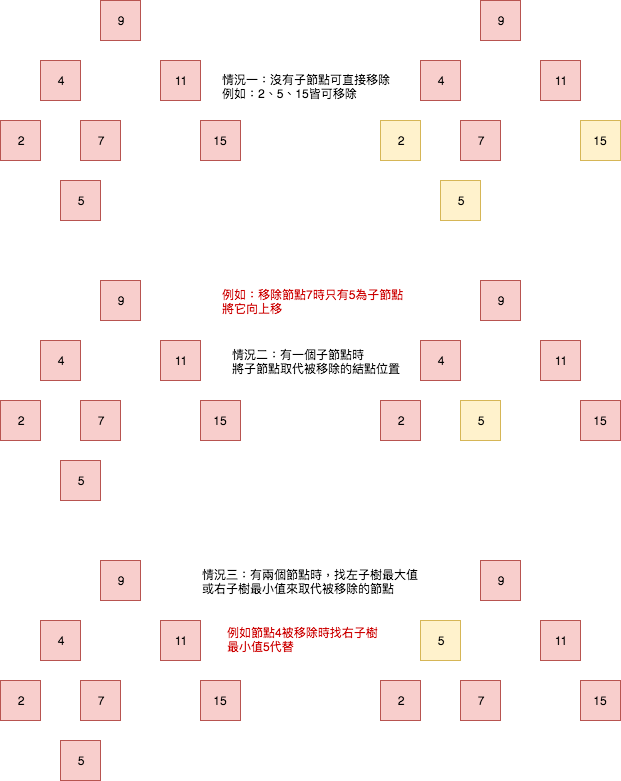

The diagram above was exported from draw.io. Its source (the exported page's mxGraphModel, read from the mxfile embedded in the PNG):
<mxGraphModel dx="1849" dy="632" grid="1" gridSize="10" guides="1" tooltips="1" connect="1" arrows="1" fold="1" page="1" pageScale="1" pageWidth="827" pageHeight="1169" math="0" shadow="0">
  <root>
    <mxCell id="0" />
    <mxCell id="1" parent="0" />
    <mxCell id="RGYKp5aeSn0S5hitFl1E-1" value="9" style="rounded=0;whiteSpace=wrap;html=1;fillColor=#f8cecc;strokeColor=#b85450;" vertex="1" parent="1">
      <mxGeometry x="80" y="40" width="40" height="40" as="geometry" />
    </mxCell>
    <mxCell id="RGYKp5aeSn0S5hitFl1E-2" value="11" style="rounded=0;whiteSpace=wrap;html=1;fillColor=#f8cecc;strokeColor=#b85450;" vertex="1" parent="1">
      <mxGeometry x="140" y="100" width="40" height="40" as="geometry" />
    </mxCell>
    <mxCell id="RGYKp5aeSn0S5hitFl1E-4" value="2" style="rounded=0;whiteSpace=wrap;html=1;fillColor=#f8cecc;strokeColor=#b85450;" vertex="1" parent="1">
      <mxGeometry x="-20" y="160" width="40" height="40" as="geometry" />
    </mxCell>
    <mxCell id="RGYKp5aeSn0S5hitFl1E-13" value="7" style="rounded=0;whiteSpace=wrap;html=1;fillColor=#f8cecc;strokeColor=#b85450;" vertex="1" parent="1">
      <mxGeometry x="60" y="160" width="40" height="40" as="geometry" />
    </mxCell>
    <mxCell id="RGYKp5aeSn0S5hitFl1E-14" value="4" style="rounded=0;whiteSpace=wrap;html=1;fillColor=#f8cecc;strokeColor=#b85450;" vertex="1" parent="1">
      <mxGeometry x="20" y="100" width="40" height="40" as="geometry" />
    </mxCell>
    <mxCell id="RGYKp5aeSn0S5hitFl1E-15" value="5" style="rounded=0;whiteSpace=wrap;html=1;fillColor=#f8cecc;strokeColor=#b85450;" vertex="1" parent="1">
      <mxGeometry x="40" y="220" width="40" height="40" as="geometry" />
    </mxCell>
    <mxCell id="RGYKp5aeSn0S5hitFl1E-16" value="15" style="rounded=0;whiteSpace=wrap;html=1;fillColor=#f8cecc;strokeColor=#b85450;" vertex="1" parent="1">
      <mxGeometry x="180" y="160" width="40" height="40" as="geometry" />
    </mxCell>
    <mxCell id="RGYKp5aeSn0S5hitFl1E-18" value="9" style="rounded=0;whiteSpace=wrap;html=1;fillColor=#f8cecc;strokeColor=#b85450;" vertex="1" parent="1">
      <mxGeometry x="460" y="40" width="40" height="40" as="geometry" />
    </mxCell>
    <mxCell id="RGYKp5aeSn0S5hitFl1E-19" value="11" style="rounded=0;whiteSpace=wrap;html=1;fillColor=#f8cecc;strokeColor=#b85450;" vertex="1" parent="1">
      <mxGeometry x="520" y="100" width="40" height="40" as="geometry" />
    </mxCell>
    <mxCell id="RGYKp5aeSn0S5hitFl1E-20" value="2" style="rounded=0;whiteSpace=wrap;html=1;fillColor=#fff2cc;strokeColor=#d6b656;" vertex="1" parent="1">
      <mxGeometry x="360" y="160" width="40" height="40" as="geometry" />
    </mxCell>
    <mxCell id="RGYKp5aeSn0S5hitFl1E-21" value="7" style="rounded=0;whiteSpace=wrap;html=1;fillColor=#f8cecc;strokeColor=#b85450;" vertex="1" parent="1">
      <mxGeometry x="440" y="160" width="40" height="40" as="geometry" />
    </mxCell>
    <mxCell id="RGYKp5aeSn0S5hitFl1E-22" value="4" style="rounded=0;whiteSpace=wrap;html=1;fillColor=#f8cecc;strokeColor=#b85450;" vertex="1" parent="1">
      <mxGeometry x="400" y="100" width="40" height="40" as="geometry" />
    </mxCell>
    <mxCell id="RGYKp5aeSn0S5hitFl1E-23" value="5" style="rounded=0;whiteSpace=wrap;html=1;fillColor=#fff2cc;strokeColor=#d6b656;" vertex="1" parent="1">
      <mxGeometry x="420" y="220" width="40" height="40" as="geometry" />
    </mxCell>
    <mxCell id="RGYKp5aeSn0S5hitFl1E-24" value="15" style="rounded=0;whiteSpace=wrap;html=1;fillColor=#fff2cc;strokeColor=#d6b656;" vertex="1" parent="1">
      <mxGeometry x="560" y="160" width="40" height="40" as="geometry" />
    </mxCell>
    <mxCell id="RGYKp5aeSn0S5hitFl1E-25" value="情況一：沒有子節點可直接移除&lt;br&gt;例如：2、5、15皆可移除" style="text;html=1;resizable=0;points=[];autosize=1;align=left;verticalAlign=top;spacingTop=-4;" vertex="1" parent="1">
      <mxGeometry x="200" y="110" width="180" height="30" as="geometry" />
    </mxCell>
    <mxCell id="RGYKp5aeSn0S5hitFl1E-26" value="9" style="rounded=0;whiteSpace=wrap;html=1;fillColor=#f8cecc;strokeColor=#b85450;" vertex="1" parent="1">
      <mxGeometry x="80" y="320" width="40" height="40" as="geometry" />
    </mxCell>
    <mxCell id="RGYKp5aeSn0S5hitFl1E-27" value="11" style="rounded=0;whiteSpace=wrap;html=1;fillColor=#f8cecc;strokeColor=#b85450;" vertex="1" parent="1">
      <mxGeometry x="140" y="380" width="40" height="40" as="geometry" />
    </mxCell>
    <mxCell id="RGYKp5aeSn0S5hitFl1E-28" value="2" style="rounded=0;whiteSpace=wrap;html=1;fillColor=#f8cecc;strokeColor=#b85450;" vertex="1" parent="1">
      <mxGeometry x="-20" y="440" width="40" height="40" as="geometry" />
    </mxCell>
    <mxCell id="RGYKp5aeSn0S5hitFl1E-29" value="7" style="rounded=0;whiteSpace=wrap;html=1;fillColor=#f8cecc;strokeColor=#b85450;" vertex="1" parent="1">
      <mxGeometry x="60" y="440" width="40" height="40" as="geometry" />
    </mxCell>
    <mxCell id="RGYKp5aeSn0S5hitFl1E-30" value="4" style="rounded=0;whiteSpace=wrap;html=1;fillColor=#f8cecc;strokeColor=#b85450;" vertex="1" parent="1">
      <mxGeometry x="20" y="380" width="40" height="40" as="geometry" />
    </mxCell>
    <mxCell id="RGYKp5aeSn0S5hitFl1E-31" value="5" style="rounded=0;whiteSpace=wrap;html=1;fillColor=#f8cecc;strokeColor=#b85450;" vertex="1" parent="1">
      <mxGeometry x="40" y="500" width="40" height="40" as="geometry" />
    </mxCell>
    <mxCell id="RGYKp5aeSn0S5hitFl1E-32" value="15" style="rounded=0;whiteSpace=wrap;html=1;fillColor=#f8cecc;strokeColor=#b85450;" vertex="1" parent="1">
      <mxGeometry x="180" y="440" width="40" height="40" as="geometry" />
    </mxCell>
    <mxCell id="RGYKp5aeSn0S5hitFl1E-33" value="情況二：有一個子節點時&lt;br&gt;將子節點取代被移除的結點位置" style="text;html=1;resizable=0;points=[];autosize=1;align=left;verticalAlign=top;spacingTop=-4;" vertex="1" parent="1">
      <mxGeometry x="210" y="385" width="180" height="30" as="geometry" />
    </mxCell>
    <mxCell id="RGYKp5aeSn0S5hitFl1E-34" value="9" style="rounded=0;whiteSpace=wrap;html=1;fillColor=#f8cecc;strokeColor=#b85450;" vertex="1" parent="1">
      <mxGeometry x="460" y="320" width="40" height="40" as="geometry" />
    </mxCell>
    <mxCell id="RGYKp5aeSn0S5hitFl1E-35" value="11" style="rounded=0;whiteSpace=wrap;html=1;fillColor=#f8cecc;strokeColor=#b85450;" vertex="1" parent="1">
      <mxGeometry x="520" y="380" width="40" height="40" as="geometry" />
    </mxCell>
    <mxCell id="RGYKp5aeSn0S5hitFl1E-36" value="2" style="rounded=0;whiteSpace=wrap;html=1;fillColor=#f8cecc;strokeColor=#b85450;" vertex="1" parent="1">
      <mxGeometry x="360" y="440" width="40" height="40" as="geometry" />
    </mxCell>
    <mxCell id="RGYKp5aeSn0S5hitFl1E-37" value="5" style="rounded=0;whiteSpace=wrap;html=1;fillColor=#fff2cc;strokeColor=#d6b656;" vertex="1" parent="1">
      <mxGeometry x="440" y="440" width="40" height="40" as="geometry" />
    </mxCell>
    <mxCell id="RGYKp5aeSn0S5hitFl1E-38" value="4" style="rounded=0;whiteSpace=wrap;html=1;fillColor=#f8cecc;strokeColor=#b85450;" vertex="1" parent="1">
      <mxGeometry x="400" y="380" width="40" height="40" as="geometry" />
    </mxCell>
    <mxCell id="RGYKp5aeSn0S5hitFl1E-40" value="15" style="rounded=0;whiteSpace=wrap;html=1;fillColor=#f8cecc;strokeColor=#b85450;" vertex="1" parent="1">
      <mxGeometry x="560" y="440" width="40" height="40" as="geometry" />
    </mxCell>
    <mxCell id="RGYKp5aeSn0S5hitFl1E-41" value="例如：移除節點7時只有5為子節點&lt;br&gt;將它向上移" style="text;html=1;resizable=0;points=[];autosize=1;align=left;verticalAlign=top;spacingTop=-4;labelBackgroundColor=none;fontColor=#CC0000;" vertex="1" parent="1">
      <mxGeometry x="200" y="325" width="200" height="30" as="geometry" />
    </mxCell>
    <mxCell id="RGYKp5aeSn0S5hitFl1E-42" value="9" style="rounded=0;whiteSpace=wrap;html=1;fillColor=#f8cecc;strokeColor=#b85450;" vertex="1" parent="1">
      <mxGeometry x="80" y="600" width="40" height="40" as="geometry" />
    </mxCell>
    <mxCell id="RGYKp5aeSn0S5hitFl1E-43" value="11" style="rounded=0;whiteSpace=wrap;html=1;fillColor=#f8cecc;strokeColor=#b85450;" vertex="1" parent="1">
      <mxGeometry x="140" y="660" width="40" height="40" as="geometry" />
    </mxCell>
    <mxCell id="RGYKp5aeSn0S5hitFl1E-44" value="2" style="rounded=0;whiteSpace=wrap;html=1;fillColor=#f8cecc;strokeColor=#b85450;" vertex="1" parent="1">
      <mxGeometry x="-20" y="720" width="40" height="40" as="geometry" />
    </mxCell>
    <mxCell id="RGYKp5aeSn0S5hitFl1E-45" value="7" style="rounded=0;whiteSpace=wrap;html=1;fillColor=#f8cecc;strokeColor=#b85450;" vertex="1" parent="1">
      <mxGeometry x="60" y="720" width="40" height="40" as="geometry" />
    </mxCell>
    <mxCell id="RGYKp5aeSn0S5hitFl1E-46" value="4" style="rounded=0;whiteSpace=wrap;html=1;fillColor=#f8cecc;strokeColor=#b85450;" vertex="1" parent="1">
      <mxGeometry x="20" y="660" width="40" height="40" as="geometry" />
    </mxCell>
    <mxCell id="RGYKp5aeSn0S5hitFl1E-47" value="5" style="rounded=0;whiteSpace=wrap;html=1;fillColor=#f8cecc;strokeColor=#b85450;" vertex="1" parent="1">
      <mxGeometry x="40" y="780" width="40" height="40" as="geometry" />
    </mxCell>
    <mxCell id="RGYKp5aeSn0S5hitFl1E-48" value="15" style="rounded=0;whiteSpace=wrap;html=1;fillColor=#f8cecc;strokeColor=#b85450;" vertex="1" parent="1">
      <mxGeometry x="180" y="720" width="40" height="40" as="geometry" />
    </mxCell>
    <mxCell id="RGYKp5aeSn0S5hitFl1E-50" value="&lt;font color=&quot;#000000&quot;&gt;情況三：有兩個節點時，找左子樹最大值&lt;br&gt;或右子樹最小值來取代被移除的節點&lt;/font&gt;" style="text;html=1;resizable=0;points=[];autosize=1;align=left;verticalAlign=top;spacingTop=-4;fontColor=#CC0000;" vertex="1" parent="1">
      <mxGeometry x="180" y="605" width="230" height="30" as="geometry" />
    </mxCell>
    <mxCell id="RGYKp5aeSn0S5hitFl1E-51" value="9" style="rounded=0;whiteSpace=wrap;html=1;fillColor=#f8cecc;strokeColor=#b85450;" vertex="1" parent="1">
      <mxGeometry x="460" y="600" width="40" height="40" as="geometry" />
    </mxCell>
    <mxCell id="RGYKp5aeSn0S5hitFl1E-52" value="11" style="rounded=0;whiteSpace=wrap;html=1;fillColor=#f8cecc;strokeColor=#b85450;" vertex="1" parent="1">
      <mxGeometry x="520" y="660" width="40" height="40" as="geometry" />
    </mxCell>
    <mxCell id="RGYKp5aeSn0S5hitFl1E-53" value="2" style="rounded=0;whiteSpace=wrap;html=1;fillColor=#f8cecc;strokeColor=#b85450;" vertex="1" parent="1">
      <mxGeometry x="360" y="720" width="40" height="40" as="geometry" />
    </mxCell>
    <mxCell id="RGYKp5aeSn0S5hitFl1E-54" value="7" style="rounded=0;whiteSpace=wrap;html=1;fillColor=#f8cecc;strokeColor=#b85450;" vertex="1" parent="1">
      <mxGeometry x="440" y="720" width="40" height="40" as="geometry" />
    </mxCell>
    <mxCell id="RGYKp5aeSn0S5hitFl1E-55" value="5" style="rounded=0;whiteSpace=wrap;html=1;fillColor=#fff2cc;strokeColor=#d6b656;" vertex="1" parent="1">
      <mxGeometry x="400" y="660" width="40" height="40" as="geometry" />
    </mxCell>
    <mxCell id="RGYKp5aeSn0S5hitFl1E-57" value="15" style="rounded=0;whiteSpace=wrap;html=1;fillColor=#f8cecc;strokeColor=#b85450;" vertex="1" parent="1">
      <mxGeometry x="560" y="720" width="40" height="40" as="geometry" />
    </mxCell>
    <mxCell id="RGYKp5aeSn0S5hitFl1E-58" value="例如節點4被移除時找右子樹&lt;br&gt;最小值5代替" style="text;html=1;resizable=0;points=[];autosize=1;align=left;verticalAlign=top;spacingTop=-4;fontColor=#CC0000;" vertex="1" parent="1">
      <mxGeometry x="205" y="662.5" width="170" height="30" as="geometry" />
    </mxCell>
  </root>
</mxGraphModel>